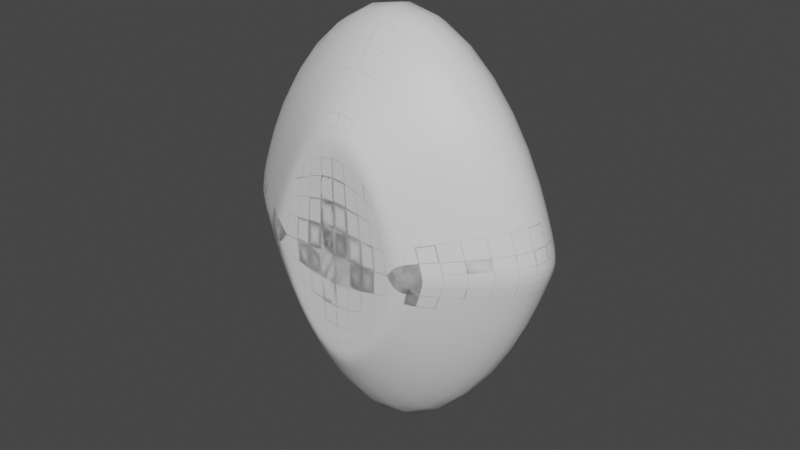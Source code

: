# Source: Gem.blend  (saved by Blender 3.4.6; exported with 4.5.12 LTS)
import bpy
from mathutils import Matrix  # noqa: F401  (used for matrix-valued properties, if any)

bpy.ops.wm.read_factory_settings(use_empty=True)
scene = bpy.context.scene
scene.name = 'Scene'

# ---- collections
col_collection = bpy.data.collections.new('Collection'); scene.collection.children.link(col_collection)

# ---- materials (node trees are filled in below, after node groups)
mat_material = bpy.data.materials.new('Material')
mat_material.alpha_threshold = 0.0
mat_material.use_transparent_shadow = False
mat_material.roughness = 0.5
mat_material.line_color = (0.0, 0.0, 0.0, 1.0)

# ---- material node trees
mat_material.use_nodes = True; mat_material.node_tree.nodes.clear()
_N = mat_material.node_tree.nodes; _L = mat_material.node_tree.links
n0 = _N.new('ShaderNodeOutputMaterial'); n0.name = 'Material Output'; n0.location = (300, 300)
n1 = _N.new('ShaderNodeBsdfPrincipled'); n1.name = 'Principled BSDF'; n1.location = (10, 300)
n1.distribution = 'GGX'
n1.subsurface_method = 'RANDOM_WALK_SKIN'
n1.inputs[3].default_value = 1.45
n1.inputs[27].default_value = (0.0, 0.0, 0.0, 1.0)
n1.inputs[28].default_value = 1.0
_L.new(n1.outputs[0], n0.inputs[0])
n0.is_active_output = True

# ---- world
world_world = bpy.data.worlds.new('World'); scene.world = world_world
world_world.use_nodes = True; world_world.node_tree.nodes.clear()
_N = world_world.node_tree.nodes; _L = world_world.node_tree.links
n0 = _N.new('ShaderNodeOutputWorld'); n0.name = 'World Output'; n0.location = (300, 300)
n1 = _N.new('ShaderNodeBackground'); n1.name = 'Background'; n1.location = (10, 300)
n1.inputs[0].default_value = (0.05088, 0.05088, 0.05088, 1.0)
_L.new(n1.outputs[0], n0.inputs[0])
n0.is_active_output = True
world_world.color = (0.05088, 0.05088, 0.05088)
world_world.use_sun_shadow = False
world_world.sun_shadow_jitter_overblur = 0.0

# ---- meshes
me_cube = bpy.data.meshes.new('Cube')
me_cube.from_pydata([(0.1222, 0.0, 0.2436), (-0.1222, 0.0, 0.2436), (0.03511, -0.1222, 0.3765), (0.03511, -0.1222, 0.1321), (-0.03511, -0.1222, 0.3765), (-0.03511, -0.1222, 0.1321), (-0.03511, 0.0, 0.0), (0.03511, 0.0, 0.4872), (-0.03511, 0.0, 0.4872), (0.03511, 0.0, 0.0), (0.1222, -0.04273, 0.3289), (0.1211, -0.04504, 0.3303), (0.1222, -0.04728, 0.1815), (0.1211, -0.04946, 0.1801), (-0.1222, -0.04273, 0.3289), (-0.1211, -0.04504, 0.3303), (-0.1222, -0.04728, 0.1815), (-0.1211, -0.04946, 0.1801), (-0.1211, 0.0, 0.1266), (-0.1222, 0.0, 0.1305), (0.1211, -3.597e-09, 0.3711), (0.1222, -3.609e-09, 0.3677), (-0.1222, 0.0, 0.3677), (-0.1211, -5.239e-10, 0.3711), (0.1222, 0.0, 0.1305), (0.1211, 1.455e-09, 0.1266), (-0.1211, -0.07174, 0.2469), (-0.1211, -0.07174, 0.2498), (-0.1222, -0.06951, 0.2482), (-0.03511, -0.1623, 0.2528), (-0.03511, -0.1623, 0.2557), (0.1211, -0.07174, 0.2498), (0.1211, -0.07174, 0.2469), (0.1222, -0.06951, 0.2482), (0.03511, -0.1623, 0.2557), (0.03511, -0.1623, 0.2528)], [], [(3, 9, 25, 13), (7, 8, 4, 2), (4, 8, 23, 15), (34, 2, 4, 30), (5, 29, 26, 17), (6, 9, 3, 5), (16, 28, 1, 19), (28, 14, 22, 1), (24, 0, 33, 12), (0, 21, 10, 33), (30, 4, 15, 27), (35, 3, 13, 32), (6, 5, 17, 18), (7, 2, 11, 20), (3, 35, 29, 5), (26, 27, 28), (31, 32, 33), (16, 19, 18, 17), (26, 29, 30, 27), (14, 28, 27, 15), (31, 34, 35, 32), (12, 33, 32, 13), (10, 21, 20, 11), (22, 14, 15, 23), (24, 12, 13, 25), (28, 16, 17, 26), (33, 10, 11, 31), (29, 35, 34, 30), (2, 34, 31, 11)])
me_cube.polygons.foreach_set('use_smooth', [True] * 29)
_uv = me_cube.uv_layers.new(name='UVMap')
_uv.uv.foreach_set('vector', [0.2859, 0.75, 0.2859, 0.625, 0.4389, 0.625, 0.452, 0.6692, 0.7141, 0.625, 0.7859, 0.625, 0.7859, 0.75, 0.7141, 0.75, 0.7859, 0.75, 0.7859, 0.625, 0.8739, 0.6841, 0.8739, 0.7302, 0.5015, 0.8391, 0.625, 0.8391, 0.625, 0.9109, 0.5015, 0.9109, 0.375, 0.9109, 0.4985, 0.9109, 0.4653, 0.9989, 0.397, 0.9989, 0.2141, 0.625, 0.2859, 0.625, 0.2859, 0.75, 0.2141, 0.75, 0.4551, 0.08309, 0.5, 0.07164, 0.5, 0.125, 0.4419, 0.125, 0.5, 0.07164, 0.553, 0.08672, 0.5636, 0.125, 0.5, 0.125, 0.4419, 0.625, 0.5, 0.625, 0.5, 0.6784, 0.4551, 0.6669, 0.5, 0.625, 0.5636, 0.625, 0.553, 0.6633, 0.5, 0.6784, 0.5015, 0.9109, 0.625, 0.9109, 0.6061, 0.9989, 0.5238, 0.9989, 0.4985, 0.8391, 0.375, 0.8391, 0.4531, 0.6703, 0.4989, 0.6814, 0.2141, 0.625, 0.2141, 0.75, 0.1261, 0.7402, 0.1261, 0.6896, 0.7141, 0.625, 0.7141, 0.75, 0.5559, 0.6656, 0.5665, 0.625, 0.375, 0.8391, 0.4985, 0.8391, 0.4985, 0.9109, 0.375, 0.9109, 0.4653, 0.9989, 0.4667, 0.9991, 0.4658, 1.0, 0.5011, 0.6813, 0.4989, 0.6814, 0.5, 0.6784, 0.125, 0.7399, 0.125, 0.6915, 0.1261, 0.6896, 0.1261, 0.7402, 0.4653, 0.9989, 0.4985, 0.9109, 0.4999, 0.9111, 0.4667, 0.9991, 0.6055, 1.0, 0.523, 1.0, 0.5238, 0.9989, 0.6061, 0.9989, 0.5011, 0.6813, 0.5015, 0.8391, 0.4985, 0.8391, 0.4989, 0.6814, 0.4551, 0.6669, 0.5, 0.6784, 0.4989, 0.6814, 0.4531, 0.6703, 0.553, 0.6633, 0.5636, 0.625, 0.5665, 0.625, 0.5559, 0.6656, 0.875, 0.6859, 0.875, 0.7296, 0.8739, 0.7302, 0.8739, 0.6841, 0.4419, 0.625, 0.4551, 0.6669, 0.452, 0.6692, 0.4389, 0.625, 0.4658, 1.0, 0.3976, 1.0, 0.397, 0.9989, 0.4653, 0.9989, 0.5, 0.6784, 0.553, 0.6633, 0.5548, 0.6667, 0.5011, 0.6813, 0.4985, 0.9109, 0.4985, 0.8391, 0.5015, 0.8391, 0.5015, 0.9109, 0.625, 0.8391, 0.5015, 0.8391, 0.5011, 0.6813, 0.5548, 0.6667])
me_cube.materials.append(mat_material)
me_cube.use_mirror_vertex_groups = False
me_cube.update()

# ---- objects
ob_cube = bpy.data.objects.new('Cube', me_cube)

# ---- transforms, parenting, visibility, modifiers, constraints
ob_cube.location = (0.0, 0.0, -0.2543)
ob_cube.rotation_euler = (0.0, -0.0, 1.571)
ob_cube.scale = (0.6965, 1.0, 1.0)
ob_cube.lock_rotations_4d = False
ob_cube.empty_display_type = 'ARROWS'
ob_cube.lineart.crease_threshold = 0.0
_m = ob_cube.modifiers.new('Mirror', 'MIRROR')
_m.use_axis = (True, True, False)
_m = ob_cube.modifiers.new('Subdivision', 'SUBSURF')
_m.levels = 2

# ---- collection membership
col_collection.objects.link(ob_cube)

# ---- scene / render settings (as saved in the file)
scene.frame_start = 1; scene.frame_end = 250; scene.frame_set(1)
scene.render.engine = 'BLENDER_EEVEE_NEXT'
scene.cycles.sampling_pattern = 'TABULATED_SOBOL'
scene.cycles.use_light_tree = False
scene.view_settings.view_transform = 'Filmic'
bpy.context.view_layer.update()

# ---- added for rendering (the .blend has no active camera and no usable light): camera, sun
cam_auto = bpy.data.cameras.new('AutoCamera')
cam_auto.lens = 50.0
cam_auto.sensor_width = 36.0
cam_auto.clip_end = 1000.0
ob_auto_camera = bpy.data.objects.new('AutoCamera', cam_auto)
scene.collection.objects.link(ob_auto_camera)
ob_auto_camera.location = (0.564163, -0.676996, 0.440691)
ob_auto_camera.rotation_euler = (1.09748, -7.21219e-08, 0.694738)
scene.camera = ob_auto_camera
light_auto_sun = bpy.data.lights.new('AutoSun', 'SUN')
light_auto_sun.energy = 3.0
light_auto_sun.angle = 0.0523599
ob_auto_sun = bpy.data.objects.new('AutoSun', light_auto_sun)
scene.collection.objects.link(ob_auto_sun)
ob_auto_sun.rotation_euler = (0.872665, 0.174533, 0.523599)
bpy.context.view_layer.update()
